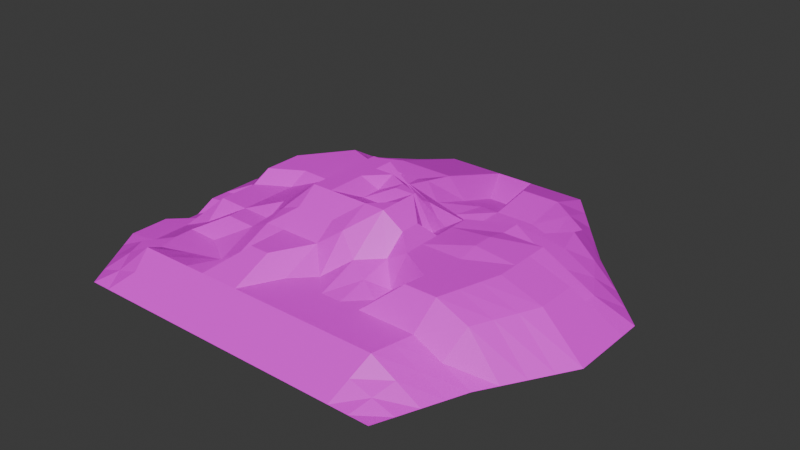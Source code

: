 # Source: Untitled.blend  (saved by Blender 5.0.119; exported with 4.5.12 LTS)
import bpy
from mathutils import Matrix  # noqa: F401  (used for matrix-valued properties, if any)

bpy.ops.wm.read_factory_settings(use_empty=True)
scene = bpy.context.scene
scene.name = 'Scene'

# ---- collections
col_collection = bpy.data.collections.new('Collection'); scene.collection.children.link(col_collection)

# ---- images (referenced by path relative to the original .blend; pixels are not part of the script)
import os
ASSET_DIR = os.environ.get("B2B_ASSET_DIR", "")  # directory of the original .blend (textures are referenced by path, not embedded)
HERE = os.path.dirname(os.path.abspath(__file__))  # packed textures are extracted next to this script under _unpacked/

def load_image(name, relpath, width, height, colorspace="sRGB"):
    """Load a texture the original file referenced (path relative to the .blend, or extracted next to this script)."""
    p = next((c for c in (os.path.join(HERE, relpath), os.path.join(ASSET_DIR, relpath)) if relpath and os.path.exists(c)), "")
    if p:
        img = bpy.data.images.load(p, check_existing=True)
        img.name = name
    else:  # same state as the original file: an image datablock whose file is absent (Cycles renders it pink)
        img = bpy.data.images.new(name, width, height)
        img.source = "FILE"
        img.filepath = "//" + (relpath or name)
    img.colorspace_settings.name = colorspace
    return img
img_rockface1_png = load_image('RockFace1.png', 'RockFace1.png', 1024, 1024, 'sRGB')

# ---- materials (node trees are filled in below, after node groups)
mat_rock = bpy.data.materials.new('Rock')

# ---- material node trees
mat_rock.use_nodes = True; mat_rock.node_tree.nodes.clear()
_N = mat_rock.node_tree.nodes; _L = mat_rock.node_tree.links
n0 = _N.new('ShaderNodeBsdfPrincipled'); n0.name = 'Principled BSDF'; n0.location = (-200, 100)
n1 = _N.new('ShaderNodeOutputMaterial'); n1.name = 'Material Output'; n1.location = (200, 100)
n2 = _N.new('ShaderNodeTexImage'); n2.name = 'Image Texture'; n2.location = (-490, 80)
n2.image = img_rockface1_png
n2.interpolation = 'Closest'
_L.new(n0.outputs[0], n1.inputs[0])
_L.new(n2.outputs[0], n0.inputs[0])
n1.is_active_output = True

# ---- world
world_world = bpy.data.worlds.new('World'); scene.world = world_world
world_world.use_nodes = True; world_world.node_tree.nodes.clear()
_N = world_world.node_tree.nodes; _L = world_world.node_tree.links
n0 = _N.new('ShaderNodeOutputWorld'); n0.name = 'World Output'; n0.location = (200, 100)
n1 = _N.new('ShaderNodeBackground'); n1.name = 'Background'; n1.location = (-200, 100)
n1.inputs[0].default_value = (0.05088, 0.05088, 0.05088, 1.0)
_L.new(n1.outputs[0], n0.inputs[0])
n0.is_active_output = True
world_world.color = (0.05088, 0.05088, 0.05088)
world_world.sun_shadow_jitter_overblur = 0.0

# ---- meshes
me_plane_002 = bpy.data.meshes.new('Plane.002')
me_plane_002.from_pydata([(-1.0, -1.0, -0.2272), (1.0, -1.0, -0.2272), (-1.0, 1.0, -0.2272), (1.0, 1.0, -0.2272), (-1.3, 1.49e-08, -0.8593), (1.863e-09, -1.0, -0.2272), (1.5, 1.49e-08, -0.2272), (1.863e-09, 1.6, -0.2272), (1.863e-09, 0.232, 3.905), (-1.3, -0.5, -0.2272), (0.5, -1.0, -0.2272), (1.5, 0.5, -0.2272), (-0.5, 1.6, -0.2272), (-1.3, 0.5, -0.2272), (-0.5, -1.0, -0.2272), (1.2, -0.5, -0.2272), (0.5, 1.6, -0.2272), (1.863e-09, 0.5, 3.344), (1.863e-09, -0.268, 2.586), (-0.5, 0.232, 2.586), (0.5, 1.49e-08, 3.153), (0.5, -0.5, 1.513), (-0.5, -0.268, 1.953), (-0.5, 0.732, 2.586), (0.5, 0.5, 1.513), (-1.15, -0.75, -0.2272), (0.75, -1.0, -0.2272), (1.25, 0.75, -0.2272), (-0.75, 1.3, -0.2272), (-1.3, 0.25, -0.2272), (-0.25, -1.0, -0.2272), (1.35, -0.25, -0.2272), (0.25, 1.6, -0.2272), (1.863e-09, 1.05, 0.1811), (1.863e-09, -0.01801, 4.417), (-0.9, 1.49e-08, 1.953), (0.25, 0.232, 4.417), (-1.3, -0.25, -0.2272), (0.25, -1.0, -0.2272), (1.5, 0.25, -0.2272), (-0.25, 1.6, -0.2272), (-1.15, 0.75, -0.2272), (-0.75, -1.0, -0.2272), (1.1, -0.75, -0.2272), (0.75, 1.3, -0.2272), (1.863e-09, 0.482, 3.344), (1.863e-09, -0.75, 1.513), (-0.25, 0.232, 4.417), (1.0, 1.49e-08, 3.153), (0.5, -0.25, 1.513), (0.5, -0.75, 1.513), (0.25, -0.5, 1.513), (0.85, -0.5, 1.513), (-0.5, -0.01801, 2.586), (-0.5, -0.75, 1.513), (-0.9, -0.5, 0.8806), (-0.25, -0.268, 2.586), (-0.5, 1.05, 1.513), (-0.5, 0.482, 2.586), (-0.9, 0.5, 2.586), (-0.25, 0.732, 1.513), (0.5, 1.05, 0.1811), (0.5, 0.25, 3.153), (0.25, 0.5639, 0.1811), (1.0, 0.5, 1.513), (1.0, 0.25, 3.153), (0.25, 0.25, 4.417), (0.25, 1.05, 0.1811), (-0.25, 0.482, 4.417), (-0.9, 0.25, 2.586), (-0.825, 0.9, 1.513), (-0.25, -0.75, 1.513), (-0.825, -0.75, 1.513), (-0.9, -0.25, 0.8806), (0.8, -0.75, 1.513), (0.25, -0.75, 1.513), (0.25, -0.01801, 4.417), (0.925, -0.25, 3.153), (-0.25, -0.01801, 4.417), (-0.25, 1.05, 1.513), (0.875, 0.9, 1.513), (-1.075, -0.875, -0.2272), (0.875, -1.0, -0.2272), (1.125, 0.875, -0.2272), (-0.875, 1.15, -0.2272), (-1.3, 0.125, -0.2272), (-0.125, -1.0, -0.2272), (1.425, -0.125, -0.2272), (0.125, 1.6, -0.2272), (1.863e-09, 1.325, -0.6889), (1.863e-09, 0.107, 3.905), (-1.1, 1.49e-08, 0.01064), (0.125, 0.232, 4.417), (-1.3, -0.375, -0.2272), (0.375, -1.0, -0.2272), (1.5, 0.375, -0.2272), (-0.375, 1.6, -0.2272), (-1.225, 0.625, -0.2272), (-0.625, -1.0, -0.2272), (1.15, -0.625, -0.2272), (0.625, 1.45, -0.2272), (1.863e-09, 0.491, 3.344), (1.863e-09, -0.509, 1.513), (-0.375, 0.232, 3.501), (0.75, 1.49e-08, 3.153), (0.5, -0.125, 3.153), (0.5, -0.625, 1.513), (0.125, -0.384, 1.513), (0.675, -0.5, 1.513), (-0.5, 0.107, 2.586), (-0.5, -0.509, 0.8806), (-1.1, -0.5, 0.01064), (-0.375, -0.268, 2.586), (-0.5, 1.325, 0.6428), (-0.5, 0.607, 2.586), (-1.1, 0.5, 0.6428), (-0.375, 0.732, 1.513), (0.5, 1.325, 0.6428), (0.5, 0.375, 3.153), (0.125, 0.5319, 2.429), (0.75, 0.5, 3.153), (-1.225, -0.625, -0.2272), (0.625, -1.0, -0.2272), (1.375, 0.625, -0.2272), (-0.625, 1.45, -0.2272), (-1.3, 0.375, -0.2272), (-0.375, -1.0, -0.2272), (1.275, -0.375, -0.2272), (0.375, 1.6, -0.2272), (1.863e-09, 0.775, 1.097), (1.863e-09, -0.143, 3.501), (-0.7, 0.116, 1.953), (0.375, 0.116, 3.501), (-1.3, -0.125, -0.8593), (0.125, -1.0, -0.2272), (1.5, 0.125, -0.2272), (-0.125, 1.6, -0.2272), (-1.075, 0.875, -0.2272), (-0.875, -1.0, -0.2272), (1.05, -0.875, -0.2272), (0.875, 1.15, -0.2272), (1.863e-09, 0.357, 4.417), (1.863e-09, -0.875, 0.6428), (-0.125, 0.232, 4.417), (1.25, 1.49e-08, 2.283), (0.5, -0.375, 1.513), (0.5, -0.875, 0.6428), (0.375, -0.5, 1.513), (1.025, -0.5, 0.6428), (-0.5, -0.143, 1.953), (-0.5, -0.875, 0.6428), (-0.7, -0.384, 0.8806), (-0.125, -0.268, 2.586), (-0.5, 0.891, 1.513), (-0.5, 0.357, 2.586), (-0.7, 0.616, 2.586), (-0.125, 0.616, 2.429), (0.5, 0.775, 0.1811), (0.5, 0.125, 3.153), (0.375, 0.5319, 0.1811), (1.25, 0.5, 0.6428), (1.0, 0.375, 3.153), (1.0, 0.125, 3.153), (0.75, 0.25, 3.417), (1.25, 0.25, 2.283), (0.25, 0.4069, 2.429), (0.25, 0.241, 4.417), (0.125, 0.366, 3.344), (0.375, 0.25, 2.429), (0.25, 1.325, 0.6428), (0.25, 0.8069, 0.1811), (0.125, 1.05, 0.1811), (0.375, 1.05, 0.1811), (-0.25, 0.607, 3.501), (-0.25, 0.357, 4.417), (-0.375, 0.482, 3.501), (-0.125, 0.482, 4.417), (-0.9, 0.375, 2.586), (-0.9, 0.125, 1.953), (-1.1, 0.25, 0.01064), (-0.7, 0.366, 2.586), (-0.7875, 1.1, 0.6428), (-0.8625, 0.7, 1.513), (-0.9875, 0.825, 0.6428), (-0.6625, 0.975, 1.513), (-0.25, -0.509, 2.586), (-0.25, -0.875, 0.6428), (-0.375, -0.75, 1.513), (-0.125, -0.75, 1.513), (-0.8625, -0.625, 0.8806), (-0.7875, -0.875, 0.6428), (-0.9875, -0.75, 0.6428), (-0.6625, -0.75, 1.513), (-0.9, -0.125, 1.953), (-0.9, -0.375, 0.8806), (-1.1, -0.25, 0.01064), (-0.7, -0.134, 1.953), (0.825, -0.625, 1.513), (0.775, -0.875, 0.6428), (0.65, -0.75, 1.513), (0.95, -0.75, 0.6428), (0.25, -0.625, 1.513), (0.25, -0.875, 0.6428), (0.125, -0.75, 1.513), (0.375, -0.75, 1.513), (0.25, 0.107, 4.417), (0.25, -0.259, 2.429), (0.125, -0.01801, 4.417), (0.375, -0.134, 2.429), (0.9625, -0.125, 3.153), (0.8875, -0.375, 3.153), (0.7125, -0.25, 3.153), (1.137, -0.25, 2.283), (-0.25, 0.107, 4.417), (-0.25, -0.143, 3.501), (-0.375, -0.01801, 3.501), (-0.125, -0.01801, 4.417), (-0.25, 1.325, 0.6428), (-0.25, 0.891, 1.513), (-0.375, 1.05, 1.513), (-0.125, 1.05, 1.513), (0.8125, 1.1, 0.6428), (0.9375, 0.7, 1.513), (0.6875, 0.975, 0.1811), (1.062, 0.825, 0.6428), (1.156, 0.6625, 0.6428), (0.7187, 0.7375, 1.513), (0.6562, 1.212, 0.6428), (-0.125, 0.833, 1.971), (-0.375, 0.891, 1.513), (-0.375, 1.325, 0.6428), (-0.125, -0.143, 3.501), (-0.375, -0.143, 3.043), (-0.375, 0.107, 3.501), (1.081, -0.375, 2.283), (0.6937, -0.375, 3.153), (0.7312, -0.125, 3.153), (0.375, -0.317, 1.971), (0.125, -0.201, 3.501), (0.125, 0.107, 3.905), (0.375, -0.875, 0.6428), (0.125, -0.875, 0.6428), (0.125, -0.567, 1.513), (0.9125, -0.875, 0.2078), (0.6375, -0.875, 0.6428), (0.6625, -0.625, 1.513), (-0.7, -0.259, 1.953), (-1.1, -0.375, 0.01064), (-1.1, -0.125, 0.01064), (-0.6437, -0.875, 0.6428), (-0.9312, -0.875, 0.2078), (-1.044, -0.625, 0.6428), (-0.125, -0.875, 0.6428), (-0.375, -0.875, 0.6428), (-0.375, -0.509, 1.513), (-0.6812, 0.7955, 2.586), (-1.044, 0.6625, 0.6428), (-0.9312, 0.9875, 0.2078), (-0.7, 0.241, 1.953), (-1.1, 0.125, 0.01064), (-1.1, 0.375, 0.6428), (-0.125, 0.357, 4.417), (-0.375, 0.357, 3.501), (-0.375, 0.607, 3.043), (0.375, 0.791, 0.1811), (0.125, 0.791, 0.639), (0.125, 1.325, -0.6889), (0.375, 0.183, 2.429), (0.125, 0.299, 4.417), (0.125, 0.449, 2.886), (1.25, 0.125, 2.283), (0.75, 0.125, 3.417), (0.75, 0.375, 3.153), (1.25, 0.375, 0.6428), (0.375, 0.391, 1.971), (0.375, 1.325, 0.6428), (-0.125, 0.549, 2.886), (-0.7, 0.491, 2.586), (-0.6437, 1.212, 0.6428), (-0.125, -0.509, 2.586), (-0.6812, -0.567, 0.8806), (-0.7, -0.009005, 1.953), (0.9875, -0.625, 0.6428), (0.375, -0.625, 1.513), (0.375, -0.009005, 3.501), (1.194, -0.125, 2.283), (-0.125, 0.107, 4.417), (-0.125, 1.325, 0.6428), (0.9687, 0.9875, 0.2078)], [], [(288, 83, 3, 140), (287, 89, 7, 136), (286, 90, 8, 143), (285, 87, 6, 144), (284, 105, 20, 132), (283, 106, 21, 147), (282, 99, 15, 148), (281, 109, 19, 131), (280, 110, 22, 151), (279, 102, 18, 152), (278, 113, 12, 124), (277, 114, 23, 155), (276, 101, 17, 156), (275, 117, 16, 128), (274, 118, 24, 159), (273, 95, 11, 160), (272, 161, 64, 120), (271, 162, 65, 163), (270, 135, 39, 164), (269, 165, 63, 119), (268, 166, 66, 167), (267, 158, 62, 168), (266, 169, 32, 88), (265, 170, 67, 171), (264, 157, 61, 172), (263, 173, 60, 116), (262, 174, 68, 175), (261, 141, 45, 176), (260, 177, 59, 115), (259, 178, 69, 179), (258, 154, 58, 180), (257, 181, 28, 84), (256, 182, 70, 183), (255, 153, 57, 184), (254, 185, 56, 112), (253, 186, 71, 187), (252, 142, 46, 188), (251, 189, 55, 111), (250, 190, 72, 191), (249, 150, 54, 192), (248, 193, 35, 91), (247, 194, 73, 195), (246, 149, 53, 196), (245, 197, 52, 108), (244, 198, 74, 199), (243, 139, 43, 200), (242, 201, 51, 107), (241, 202, 75, 203), (240, 146, 50, 204), (239, 205, 36, 92), (238, 206, 76, 207), (237, 145, 49, 208), (236, 209, 48, 104), (235, 210, 77, 211), (234, 127, 31, 212), (233, 213, 47, 103), (232, 214, 78, 215), (231, 130, 34, 216), (230, 217, 40, 96), (229, 218, 79, 219), (228, 129, 33, 220), (227, 221, 44, 100), (226, 222, 80, 223), (225, 123, 27, 224), (222, 225, 224, 80), (64, 160, 225, 222), (160, 11, 123, 225), (157, 226, 223, 61), (24, 120, 226, 157), (120, 64, 222, 226), (117, 227, 100, 16), (61, 223, 227, 117), (223, 80, 221, 227), (218, 228, 220, 79), (60, 156, 228, 218), (156, 17, 129, 228), (153, 229, 219, 57), (23, 116, 229, 153), (116, 60, 218, 229), (113, 230, 96, 12), (57, 219, 230, 113), (219, 79, 217, 230), (214, 231, 216, 78), (56, 152, 231, 214), (152, 18, 130, 231), (149, 232, 215, 53), (22, 112, 232, 149), (112, 56, 214, 232), (109, 233, 103, 19), (53, 215, 233, 109), (215, 78, 213, 233), (210, 234, 212, 77), (52, 148, 234, 210), (148, 15, 127, 234), (145, 235, 211, 49), (21, 108, 235, 145), (108, 52, 210, 235), (105, 236, 104, 20), (49, 211, 236, 105), (211, 77, 209, 236), (206, 237, 208, 76), (51, 147, 237, 206), (147, 21, 145, 237), (130, 238, 207, 34), (18, 107, 238, 130), (107, 51, 206, 238), (90, 239, 92, 8), (34, 207, 239, 90), (207, 76, 205, 239), (202, 240, 204, 75), (38, 94, 240, 202), (94, 10, 146, 240), (142, 241, 203, 46), (5, 134, 241, 142), (134, 38, 202, 241), (102, 242, 107, 18), (46, 203, 242, 102), (203, 75, 201, 242), (198, 243, 200, 74), (26, 82, 243, 198), (82, 1, 139, 243), (146, 244, 199, 50), (10, 122, 244, 146), (122, 26, 198, 244), (106, 245, 108, 21), (50, 199, 245, 106), (199, 74, 197, 245), (194, 246, 196, 73), (55, 151, 246, 194), (151, 22, 149, 246), (93, 247, 195, 37), (9, 111, 247, 93), (111, 55, 194, 247), (133, 248, 91, 4), (37, 195, 248, 133), (195, 73, 193, 248), (190, 249, 192, 72), (42, 98, 249, 190), (98, 14, 150, 249), (81, 250, 191, 25), (0, 138, 250, 81), (138, 42, 190, 250), (121, 251, 111, 9), (25, 191, 251, 121), (191, 72, 189, 251), (186, 252, 188, 71), (30, 86, 252, 186), (86, 5, 142, 252), (150, 253, 187, 54), (14, 126, 253, 150), (126, 30, 186, 253), (110, 254, 112, 22), (54, 187, 254, 110), (187, 71, 185, 254), (182, 255, 184, 70), (59, 155, 255, 182), (155, 23, 153, 255), (97, 256, 183, 41), (13, 115, 256, 97), (115, 59, 182, 256), (137, 257, 84, 2), (41, 183, 257, 137), (183, 70, 181, 257), (178, 258, 180, 69), (35, 131, 258, 178), (131, 19, 154, 258), (85, 259, 179, 29), (4, 91, 259, 85), (91, 35, 178, 259), (125, 260, 115, 13), (29, 179, 260, 125), (179, 69, 177, 260), (174, 261, 176, 68), (47, 143, 261, 174), (143, 8, 141, 261), (154, 262, 175, 58), (19, 103, 262, 154), (103, 47, 174, 262), (114, 263, 116, 23), (58, 175, 263, 114), (175, 68, 173, 263), (170, 264, 172, 67), (63, 159, 264, 170), (159, 24, 157, 264), (129, 265, 171, 33), (17, 119, 265, 129), (119, 63, 170, 265), (89, 266, 88, 7), (33, 171, 266, 89), (171, 67, 169, 266), (166, 267, 168, 66), (36, 132, 267, 166), (132, 20, 158, 267), (141, 268, 167, 45), (8, 92, 268, 141), (92, 36, 166, 268), (101, 269, 119, 17), (45, 167, 269, 101), (167, 66, 165, 269), (162, 270, 164, 65), (48, 144, 270, 162), (144, 6, 135, 270), (158, 271, 163, 62), (20, 104, 271, 158), (104, 48, 162, 271), (118, 272, 120, 24), (62, 163, 272, 118), (163, 65, 161, 272), (161, 273, 160, 64), (65, 164, 273, 161), (164, 39, 95, 273), (165, 274, 159, 63), (66, 168, 274, 165), (168, 62, 118, 274), (169, 275, 128, 32), (67, 172, 275, 169), (172, 61, 117, 275), (173, 276, 156, 60), (68, 176, 276, 173), (176, 45, 101, 276), (177, 277, 155, 59), (69, 180, 277, 177), (180, 58, 114, 277), (181, 278, 124, 28), (70, 184, 278, 181), (184, 57, 113, 278), (185, 279, 152, 56), (71, 188, 279, 185), (188, 46, 102, 279), (189, 280, 151, 55), (72, 192, 280, 189), (192, 54, 110, 280), (193, 281, 131, 35), (73, 196, 281, 193), (196, 53, 109, 281), (197, 282, 148, 52), (74, 200, 282, 197), (200, 43, 99, 282), (201, 283, 147, 51), (75, 204, 283, 201), (204, 50, 106, 283), (205, 284, 132, 36), (76, 208, 284, 205), (208, 49, 105, 284), (209, 285, 144, 48), (77, 212, 285, 209), (212, 31, 87, 285), (213, 286, 143, 47), (78, 216, 286, 213), (216, 34, 90, 286), (217, 287, 136, 40), (79, 220, 287, 217), (220, 33, 89, 287), (221, 288, 140, 44), (80, 224, 288, 221), (224, 27, 83, 288), (82, 26, 122, 10, 94, 38, 134, 5, 86, 30, 126, 14, 98, 42, 138, 0, 1)])
_uv = me_plane_002.uv_layers.new(name='UVMap')
_uv.uv.foreach_set('vector', [0.8004, 0.7132, 0.8527, 0.6772, 0.8106, 0.7164, 0.7686, 0.7636, 0.4428, 0.8083, 0.4881, 0.8045, 0.4838, 0.8949, 0.4445, 0.8927, 0.4352, 0.4138, 0.4766, 0.4148, 0.4755, 0.4569, 0.434, 0.4558, 0.8844, 0.3478, 0.9584, 0.3534, 0.9828, 0.3947, 0.9028, 0.3901, 0.606, 0.3795, 0.6495, 0.3421, 0.6485, 0.3838, 0.6049, 0.4214, 0.6162, 0.1821, 0.6568, 0.1823, 0.6559, 0.2229, 0.6152, 0.2225, 0.8175, 0.1867, 0.8705, 0.1904, 0.8861, 0.2308, 0.829, 0.2274, 0.267, 0.3745, 0.3244, 0.4126, 0.3232, 0.4531, 0.2657, 0.4145, 0.2856, 0.2006, 0.3409, 0.2193, 0.332, 0.2927, 0.2781, 0.2579, 0.4499, 0.2145, 0.4947, 0.2185, 0.4881, 0.2935, 0.4477, 0.2929, 0.2815, 0.764, 0.325, 0.8022, 0.3278, 0.886, 0.2908, 0.8362, 0.2574, 0.5354, 0.3195, 0.5753, 0.3183, 0.6161, 0.2561, 0.576, 0.4388, 0.5607, 0.478, 0.5433, 0.4779, 0.5463, 0.4405, 0.5822, 0.603, 0.8165, 0.6436, 0.8186, 0.6434, 0.9041, 0.6031, 0.9018, 0.6069, 0.513, 0.6456, 0.5095, 0.6481, 0.5498, 0.6105, 0.5575, 0.8983, 0.5156, 0.9806, 0.5176, 0.9799, 0.5586, 0.8975, 0.5569, 0.7299, 0.512, 0.8152, 0.5145, 0.8141, 0.5552, 0.7289, 0.5542, 0.7317, 0.4276, 0.8169, 0.4296, 0.8161, 0.472, 0.7308, 0.4698, 0.902, 0.4322, 0.9821, 0.4356, 0.9814, 0.4765, 0.9012, 0.4743, 0.5213, 0.5303, 0.5644, 0.5173, 0.5703, 0.5664, 0.5224, 0.5573, 0.5166, 0.4806, 0.5591, 0.4621, 0.559, 0.4652, 0.5203, 0.5029, 0.6073, 0.4443, 0.6475, 0.4256, 0.6466, 0.4675, 0.6068, 0.4665, 0.5273, 0.8065, 0.5626, 0.8144, 0.5631, 0.8995, 0.5234, 0.8972, 0.5269, 0.639, 0.5683, 0.6447, 0.5663, 0.7232, 0.5264, 0.7215, 0.6084, 0.6411, 0.6488, 0.6375, 0.6467, 0.7268, 0.6064, 0.725, 0.3566, 0.5773, 0.3944, 0.5794, 0.4041, 0.6171, 0.3645, 0.6156, 0.3562, 0.4952, 0.3916, 0.4966, 0.3904, 0.5386, 0.355, 0.5365, 0.4328, 0.4978, 0.4743, 0.499, 0.4781, 0.5403, 0.4317, 0.54, 0.1506, 0.4937, 0.1959, 0.496, 0.1946, 0.5363, 0.1493, 0.5328, 0.1585, 0.416, 0.2036, 0.4159, 0.1972, 0.4557, 0.1572, 0.4547, 0.2645, 0.4546, 0.322, 0.4938, 0.3207, 0.5345, 0.2587, 0.4949, 0.1989, 0.6872, 0.2383, 0.726, 0.2541, 0.7868, 0.2177, 0.7377, 0.1647, 0.5844, 0.2127, 0.5997, 0.2222, 0.6641, 0.18, 0.6363, 0.2602, 0.6347, 0.3237, 0.6655, 0.3221, 0.7169, 0.272, 0.6904, 0.3761, 0.2175, 0.4098, 0.2141, 0.4076, 0.2923, 0.3677, 0.2917, 0.3843, 0.1054, 0.4231, 0.1055, 0.4176, 0.141, 0.3783, 0.1409, 0.4621, 0.1055, 0.5013, 0.1055, 0.4967, 0.1413, 0.457, 0.1411, 0.1779, 0.1826, 0.2309, 0.182, 0.2182, 0.221, 0.1649, 0.2232, 0.2176, 0.1074, 0.2578, 0.1053, 0.2389, 0.1404, 0.1961, 0.144, 0.3016, 0.1054, 0.3457, 0.1054, 0.3393, 0.1407, 0.2889, 0.1406, 0.1611, 0.3387, 0.2061, 0.3363, 0.2049, 0.3761, 0.1598, 0.3773, 0.1636, 0.2617, 0.217, 0.26, 0.2157, 0.2991, 0.1623, 0.3002, 0.2694, 0.2947, 0.3308, 0.3328, 0.3256, 0.372, 0.2682, 0.3346, 0.71, 0.1826, 0.7636, 0.183, 0.771, 0.2239, 0.7132, 0.2234, 0.7048, 0.1057, 0.7495, 0.1057, 0.7562, 0.1421, 0.7068, 0.142, 0.7945, 0.1079, 0.8393, 0.11, 0.8549, 0.1501, 0.8059, 0.1462, 0.5351, 0.2002, 0.5758, 0.1818, 0.5748, 0.2222, 0.5336, 0.2592, 0.5408, 0.1056, 0.5804, 0.1056, 0.5768, 0.1415, 0.5367, 0.1414, 0.6203, 0.1056, 0.6604, 0.1056, 0.6578, 0.1418, 0.6172, 0.1417, 0.5183, 0.4157, 0.5603, 0.4167, 0.5592, 0.459, 0.5172, 0.458, 0.5246, 0.314, 0.5699, 0.2979, 0.5613, 0.3744, 0.5194, 0.3736, 0.6126, 0.2807, 0.6549, 0.2635, 0.6539, 0.3042, 0.6099, 0.3397, 0.7273, 0.3434, 0.8058, 0.3448, 0.8178, 0.3873, 0.7327, 0.3855, 0.7165, 0.2595, 0.782, 0.2603, 0.7939, 0.3025, 0.7219, 0.3014, 0.8477, 0.2636, 0.9101, 0.2715, 0.9342, 0.3123, 0.866, 0.3056, 0.3587, 0.4127, 0.394, 0.4129, 0.3928, 0.4547, 0.3574, 0.4539, 0.3638, 0.3314, 0.4015, 0.3312, 0.3952, 0.3711, 0.3599, 0.3716, 0.4421, 0.3319, 0.483, 0.3326, 0.4778, 0.3727, 0.4363, 0.3719, 0.3641, 0.8042, 0.4033, 0.8063, 0.4054, 0.8904, 0.3665, 0.8882, 0.363, 0.6671, 0.4026, 0.6687, 0.4012, 0.7204, 0.3615, 0.7186, 0.4408, 0.6526, 0.4853, 0.6333, 0.4868, 0.7197, 0.441, 0.7222, 0.6955, 0.7841, 0.7478, 0.7495, 0.7267, 0.8106, 0.6849, 0.8574, 0.7185, 0.6308, 0.7918, 0.6211, 0.7694, 0.6869, 0.7082, 0.7051, 0.8651, 0.6096, 0.9373, 0.5983, 0.8949, 0.6379, 0.8327, 0.6622, 0.7918, 0.6211, 0.8651, 0.6096, 0.8327, 0.6622, 0.7694, 0.6869, 0.8141, 0.5552, 0.8975, 0.5569, 0.8651, 0.6096, 0.7918, 0.6211, 0.8975, 0.5569, 0.9799, 0.5586, 0.9373, 0.5983, 0.8651, 0.6096, 0.6488, 0.6375, 0.7185, 0.6308, 0.7082, 0.7051, 0.6467, 0.7268, 0.6481, 0.5498, 0.7289, 0.5542, 0.7185, 0.6308, 0.6488, 0.6375, 0.7289, 0.5542, 0.8141, 0.5552, 0.7918, 0.6211, 0.7185, 0.6308, 0.6436, 0.8186, 0.6955, 0.7841, 0.6849, 0.8574, 0.6434, 0.9041, 0.6467, 0.7268, 0.7082, 0.7051, 0.6955, 0.7841, 0.6436, 0.8186, 0.7082, 0.7051, 0.7694, 0.6869, 0.7478, 0.7495, 0.6955, 0.7841, 0.4026, 0.6687, 0.4408, 0.6526, 0.441, 0.7222, 0.4012, 0.7204, 0.4041, 0.6171, 0.4405, 0.5822, 0.4408, 0.6526, 0.4026, 0.6687, 0.4405, 0.5822, 0.4779, 0.5463, 0.4853, 0.6333, 0.4408, 0.6526, 0.3237, 0.6655, 0.363, 0.6671, 0.3615, 0.7186, 0.3221, 0.7169, 0.3183, 0.6161, 0.3645, 0.6156, 0.363, 0.6671, 0.3237, 0.6655, 0.3645, 0.6156, 0.4041, 0.6171, 0.4026, 0.6687, 0.363, 0.6671, 0.325, 0.8022, 0.3641, 0.8042, 0.3665, 0.8882, 0.3278, 0.886, 0.3221, 0.7169, 0.3615, 0.7186, 0.3641, 0.8042, 0.325, 0.8022, 0.3615, 0.7186, 0.4012, 0.7204, 0.4033, 0.8063, 0.3641, 0.8042, 0.4015, 0.3312, 0.4421, 0.3319, 0.4363, 0.3719, 0.3952, 0.3711, 0.4076, 0.2923, 0.4477, 0.2929, 0.4421, 0.3319, 0.4015, 0.3312, 0.4477, 0.2929, 0.4881, 0.2935, 0.483, 0.3326, 0.4421, 0.3319, 0.3308, 0.3328, 0.3638, 0.3314, 0.3599, 0.3716, 0.3256, 0.372, 0.332, 0.2927, 0.3677, 0.2917, 0.3638, 0.3314, 0.3308, 0.3328, 0.3677, 0.2917, 0.4076, 0.2923, 0.4015, 0.3312, 0.3638, 0.3314, 0.3244, 0.4126, 0.3587, 0.4127, 0.3574, 0.4539, 0.3232, 0.4531, 0.3256, 0.372, 0.3599, 0.3716, 0.3587, 0.4127, 0.3244, 0.4126, 0.3599, 0.3716, 0.3952, 0.3711, 0.394, 0.4129, 0.3587, 0.4127, 0.782, 0.2603, 0.8477, 0.2636, 0.866, 0.3056, 0.7939, 0.3025, 0.771, 0.2239, 0.829, 0.2274, 0.8477, 0.2636, 0.782, 0.2603, 0.829, 0.2274, 0.8861, 0.2308, 0.9101, 0.2715, 0.8477, 0.2636, 0.6549, 0.2635, 0.7165, 0.2595, 0.7219, 0.3014, 0.6539, 0.3042, 0.6559, 0.2229, 0.7132, 0.2234, 0.7165, 0.2595, 0.6549, 0.2635, 0.7132, 0.2234, 0.771, 0.2239, 0.782, 0.2603, 0.7165, 0.2595, 0.6495, 0.3421, 0.7273, 0.3434, 0.7327, 0.3855, 0.6485, 0.3838, 0.6539, 0.3042, 0.7219, 0.3014, 0.7273, 0.3434, 0.6495, 0.3421, 0.7219, 0.3014, 0.7939, 0.3025, 0.8058, 0.3448, 0.7273, 0.3434, 0.5699, 0.2979, 0.6126, 0.2807, 0.6099, 0.3397, 0.5613, 0.3744, 0.5748, 0.2222, 0.6152, 0.2225, 0.6126, 0.2807, 0.5699, 0.2979, 0.6152, 0.2225, 0.6559, 0.2229, 0.6549, 0.2635, 0.6126, 0.2807, 0.483, 0.3326, 0.5246, 0.314, 0.5194, 0.3736, 0.4778, 0.3727, 0.4881, 0.2935, 0.5336, 0.2592, 0.5246, 0.314, 0.483, 0.3326, 0.5336, 0.2592, 0.5748, 0.2222, 0.5699, 0.2979, 0.5246, 0.314, 0.4766, 0.4148, 0.5183, 0.4157, 0.5172, 0.458, 0.4755, 0.4569, 0.4778, 0.3727, 0.5194, 0.3736, 0.5183, 0.4157, 0.4766, 0.4148, 0.5194, 0.3736, 0.5613, 0.3744, 0.5603, 0.4167, 0.5183, 0.4157, 0.5804, 0.1056, 0.6203, 0.1056, 0.6172, 0.1417, 0.5768, 0.1415, 0.584, 0.07051, 0.6234, 0.07044, 0.6203, 0.1056, 0.5804, 0.1056, 0.6234, 0.07044, 0.663, 0.07037, 0.6604, 0.1056, 0.6203, 0.1056, 0.5013, 0.1055, 0.5408, 0.1056, 0.5367, 0.1414, 0.4967, 0.1413, 0.5058, 0.07065, 0.5448, 0.07058, 0.5408, 0.1056, 0.5013, 0.1055, 0.5448, 0.07058, 0.584, 0.07051, 0.5804, 0.1056, 0.5408, 0.1056, 0.4947, 0.2185, 0.5351, 0.2002, 0.5336, 0.2592, 0.4881, 0.2935, 0.4967, 0.1413, 0.5367, 0.1414, 0.5351, 0.2002, 0.4947, 0.2185, 0.5367, 0.1414, 0.5768, 0.1415, 0.5758, 0.1818, 0.5351, 0.2002, 0.7495, 0.1057, 0.7945, 0.1079, 0.8059, 0.1462, 0.7562, 0.1421, 0.743, 0.07024, 0.7833, 0.07017, 0.7945, 0.1079, 0.7495, 0.1057, 0.7833, 0.07017, 0.8239, 0.0701, 0.8393, 0.11, 0.7945, 0.1079, 0.6604, 0.1056, 0.7048, 0.1057, 0.7068, 0.142, 0.6578, 0.1418, 0.663, 0.07037, 0.7029, 0.07031, 0.7048, 0.1057, 0.6604, 0.1056, 0.7029, 0.07031, 0.743, 0.07024, 0.7495, 0.1057, 0.7048, 0.1057, 0.6568, 0.1823, 0.71, 0.1826, 0.7132, 0.2234, 0.6559, 0.2229, 0.6578, 0.1418, 0.7068, 0.142, 0.71, 0.1826, 0.6568, 0.1823, 0.7068, 0.142, 0.7562, 0.1421, 0.7636, 0.183, 0.71, 0.1826, 0.217, 0.26, 0.2694, 0.2947, 0.2682, 0.3346, 0.2157, 0.2991, 0.2182, 0.221, 0.2781, 0.2579, 0.2694, 0.2947, 0.217, 0.26, 0.2781, 0.2579, 0.332, 0.2927, 0.3308, 0.3328, 0.2694, 0.2947, 0.1063, 0.2616, 0.1636, 0.2617, 0.1623, 0.3002, 0.105, 0.2998, 0.1077, 0.2234, 0.1649, 0.2232, 0.1636, 0.2617, 0.1063, 0.2616, 0.1649, 0.2232, 0.2182, 0.221, 0.217, 0.26, 0.1636, 0.2617, 0.1093, 0.3391, 0.1611, 0.3387, 0.1598, 0.3773, 0.108, 0.3772, 0.105, 0.2998, 0.1623, 0.3002, 0.1611, 0.3387, 0.1093, 0.3391, 0.1623, 0.3002, 0.2157, 0.2991, 0.2061, 0.3363, 0.1611, 0.3387, 0.2578, 0.1053, 0.3016, 0.1054, 0.2889, 0.1406, 0.2389, 0.1404, 0.2764, 0.07104, 0.3141, 0.07098, 0.3016, 0.1054, 0.2578, 0.1053, 0.3141, 0.07098, 0.352, 0.07091, 0.3457, 0.1054, 0.3016, 0.1054, 0.178, 0.1093, 0.2176, 0.1074, 0.1961, 0.144, 0.1545, 0.1474, 0.2016, 0.07117, 0.2389, 0.07111, 0.2176, 0.1074, 0.178, 0.1093, 0.2389, 0.07111, 0.2764, 0.07104, 0.2578, 0.1053, 0.2176, 0.1074, 0.1311, 0.1855, 0.1779, 0.1826, 0.1649, 0.2232, 0.1077, 0.2234, 0.1545, 0.1474, 0.1961, 0.144, 0.1779, 0.1826, 0.1311, 0.1855, 0.1961, 0.144, 0.2389, 0.1404, 0.2309, 0.182, 0.1779, 0.1826, 0.4231, 0.1055, 0.4621, 0.1055, 0.457, 0.1411, 0.4176, 0.141, 0.4285, 0.07078, 0.467, 0.07071, 0.4621, 0.1055, 0.4231, 0.1055, 0.467, 0.07071, 0.5058, 0.07065, 0.5013, 0.1055, 0.4621, 0.1055, 0.3457, 0.1054, 0.3843, 0.1054, 0.3783, 0.1409, 0.3393, 0.1407, 0.352, 0.07091, 0.3901, 0.07085, 0.3843, 0.1054, 0.3457, 0.1054, 0.3901, 0.07085, 0.4285, 0.07078, 0.4231, 0.1055, 0.3843, 0.1054, 0.3409, 0.2193, 0.3761, 0.2175, 0.3677, 0.2917, 0.332, 0.2927, 0.3393, 0.1407, 0.3783, 0.1409, 0.3761, 0.2175, 0.3409, 0.2193, 0.3783, 0.1409, 0.4176, 0.141, 0.4098, 0.2141, 0.3761, 0.2175, 0.2127, 0.5997, 0.2602, 0.6347, 0.272, 0.6904, 0.2222, 0.6641, 0.1946, 0.5363, 0.2561, 0.576, 0.2602, 0.6347, 0.2127, 0.5997, 0.2561, 0.576, 0.3183, 0.6161, 0.3237, 0.6655, 0.2602, 0.6347, 0.1181, 0.5697, 0.1647, 0.5844, 0.18, 0.6363, 0.1391, 0.6093, 0.09714, 0.5303, 0.1493, 0.5328, 0.1647, 0.5844, 0.1181, 0.5697, 0.1493, 0.5328, 0.1946, 0.5363, 0.2127, 0.5997, 0.1647, 0.5844, 0.1602, 0.649, 0.1989, 0.6872, 0.2177, 0.7377, 0.1815, 0.689, 0.1391, 0.6093, 0.18, 0.6363, 0.1989, 0.6872, 0.1602, 0.649, 0.18, 0.6363, 0.2222, 0.6641, 0.2383, 0.726, 0.1989, 0.6872, 0.2036, 0.4159, 0.2645, 0.4546, 0.2587, 0.4949, 0.1972, 0.4557, 0.2049, 0.3761, 0.2657, 0.4145, 0.2645, 0.4546, 0.2036, 0.4159, 0.2657, 0.4145, 0.3232, 0.4531, 0.322, 0.4938, 0.2645, 0.4546, 0.1011, 0.4148, 0.1585, 0.416, 0.1572, 0.4547, 0.09978, 0.4532, 0.108, 0.3772, 0.1598, 0.3773, 0.1585, 0.416, 0.1011, 0.4148, 0.1598, 0.3773, 0.2049, 0.3761, 0.2036, 0.4159, 0.1585, 0.416, 0.09846, 0.4917, 0.1506, 0.4937, 0.1493, 0.5328, 0.09714, 0.5303, 0.09978, 0.4532, 0.1572, 0.4547, 0.1506, 0.4937, 0.09846, 0.4917, 0.1572, 0.4547, 0.1972, 0.4557, 0.1959, 0.496, 0.1506, 0.4937, 0.3916, 0.4966, 0.4328, 0.4978, 0.4317, 0.54, 0.3904, 0.5386, 0.3928, 0.4547, 0.434, 0.4558, 0.4328, 0.4978, 0.3916, 0.4966, 0.434, 0.4558, 0.4755, 0.4569, 0.4743, 0.499, 0.4328, 0.4978, 0.322, 0.4938, 0.3562, 0.4952, 0.355, 0.5365, 0.3207, 0.5345, 0.3232, 0.4531, 0.3574, 0.4539, 0.3562, 0.4952, 0.322, 0.4938, 0.3574, 0.4539, 0.3928, 0.4547, 0.3916, 0.4966, 0.3562, 0.4952, 0.3195, 0.5753, 0.3566, 0.5773, 0.3645, 0.6156, 0.3183, 0.6161, 0.3207, 0.5345, 0.355, 0.5365, 0.3566, 0.5773, 0.3195, 0.5753, 0.355, 0.5365, 0.3904, 0.5386, 0.3944, 0.5794, 0.3566, 0.5773, 0.5683, 0.6447, 0.6084, 0.6411, 0.6064, 0.725, 0.5663, 0.7232, 0.5703, 0.5664, 0.6105, 0.5575, 0.6084, 0.6411, 0.5683, 0.6447, 0.6105, 0.5575, 0.6481, 0.5498, 0.6488, 0.6375, 0.6084, 0.6411, 0.4853, 0.6333, 0.5269, 0.639, 0.5264, 0.7215, 0.4868, 0.7197, 0.4779, 0.5463, 0.5224, 0.5573, 0.5269, 0.639, 0.4853, 0.6333, 0.5224, 0.5573, 0.5703, 0.5664, 0.5683, 0.6447, 0.5269, 0.639, 0.4881, 0.8045, 0.5273, 0.8065, 0.5234, 0.8972, 0.4838, 0.8949, 0.4868, 0.7197, 0.5264, 0.7215, 0.5273, 0.8065, 0.4881, 0.8045, 0.5264, 0.7215, 0.5663, 0.7232, 0.5626, 0.8144, 0.5273, 0.8065, 0.5591, 0.4621, 0.6073, 0.4443, 0.6068, 0.4665, 0.559, 0.4652, 0.5592, 0.459, 0.6049, 0.4214, 0.6073, 0.4443, 0.5591, 0.4621, 0.6049, 0.4214, 0.6485, 0.3838, 0.6475, 0.4256, 0.6073, 0.4443, 0.4743, 0.499, 0.5166, 0.4806, 0.5203, 0.5029, 0.4781, 0.5403, 0.4755, 0.4569, 0.5172, 0.458, 0.5166, 0.4806, 0.4743, 0.499, 0.5172, 0.458, 0.5592, 0.459, 0.5591, 0.4621, 0.5166, 0.4806, 0.478, 0.5433, 0.5213, 0.5303, 0.5224, 0.5573, 0.4779, 0.5463, 0.4781, 0.5403, 0.5203, 0.5029, 0.5213, 0.5303, 0.478, 0.5433, 0.5203, 0.5029, 0.559, 0.4652, 0.5644, 0.5173, 0.5213, 0.5303, 0.8169, 0.4296, 0.902, 0.4322, 0.9012, 0.4743, 0.8161, 0.472, 0.8178, 0.3873, 0.9028, 0.3901, 0.902, 0.4322, 0.8169, 0.4296, 0.9028, 0.3901, 0.9828, 0.3947, 0.9821, 0.4356, 0.902, 0.4322, 0.6475, 0.4256, 0.7317, 0.4276, 0.7308, 0.4698, 0.6466, 0.4675, 0.6485, 0.3838, 0.7327, 0.3855, 0.7317, 0.4276, 0.6475, 0.4256, 0.7327, 0.3855, 0.8178, 0.3873, 0.8169, 0.4296, 0.7317, 0.4276, 0.6456, 0.5095, 0.7299, 0.512, 0.7289, 0.5542, 0.6481, 0.5498, 0.6466, 0.4675, 0.7308, 0.4698, 0.7299, 0.512, 0.6456, 0.5095, 0.7308, 0.4698, 0.8161, 0.472, 0.8152, 0.5145, 0.7299, 0.512, 0.8152, 0.5145, 0.8983, 0.5156, 0.8975, 0.5569, 0.8141, 0.5552, 0.8161, 0.472, 0.9012, 0.4743, 0.8983, 0.5156, 0.8152, 0.5145, 0.9012, 0.4743, 0.9814, 0.4765, 0.9806, 0.5176, 0.8983, 0.5156, 0.5644, 0.5173, 0.6069, 0.513, 0.6105, 0.5575, 0.5703, 0.5664, 0.559, 0.4652, 0.6068, 0.4665, 0.6069, 0.513, 0.5644, 0.5173, 0.6068, 0.4665, 0.6466, 0.4675, 0.6456, 0.5095, 0.6069, 0.513, 0.5626, 0.8144, 0.603, 0.8165, 0.6031, 0.9018, 0.5631, 0.8995, 0.5663, 0.7232, 0.6064, 0.725, 0.603, 0.8165, 0.5626, 0.8144, 0.6064, 0.725, 0.6467, 0.7268, 0.6436, 0.8186, 0.603, 0.8165, 0.3944, 0.5794, 0.4388, 0.5607, 0.4405, 0.5822, 0.4041, 0.6171, 0.3904, 0.5386, 0.4317, 0.54, 0.4388, 0.5607, 0.3944, 0.5794, 0.4317, 0.54, 0.4781, 0.5403, 0.478, 0.5433, 0.4388, 0.5607, 0.1959, 0.496, 0.2574, 0.5354, 0.2561, 0.576, 0.1946, 0.5363, 0.1972, 0.4557, 0.2587, 0.4949, 0.2574, 0.5354, 0.1959, 0.496, 0.2587, 0.4949, 0.3207, 0.5345, 0.3195, 0.5753, 0.2574, 0.5354, 0.2383, 0.726, 0.2815, 0.764, 0.2908, 0.8362, 0.2541, 0.7868, 0.2222, 0.6641, 0.272, 0.6904, 0.2815, 0.764, 0.2383, 0.726, 0.272, 0.6904, 0.3221, 0.7169, 0.325, 0.8022, 0.2815, 0.764, 0.4098, 0.2141, 0.4499, 0.2145, 0.4477, 0.2929, 0.4076, 0.2923, 0.4176, 0.141, 0.457, 0.1411, 0.4499, 0.2145, 0.4098, 0.2141, 0.457, 0.1411, 0.4967, 0.1413, 0.4947, 0.2185, 0.4499, 0.2145, 0.2309, 0.182, 0.2856, 0.2006, 0.2781, 0.2579, 0.2182, 0.221, 0.2389, 0.1404, 0.2889, 0.1406, 0.2856, 0.2006, 0.2309, 0.182, 0.2889, 0.1406, 0.3393, 0.1407, 0.3409, 0.2193, 0.2856, 0.2006, 0.2061, 0.3363, 0.267, 0.3745, 0.2657, 0.4145, 0.2049, 0.3761, 0.2157, 0.2991, 0.2682, 0.3346, 0.267, 0.3745, 0.2061, 0.3363, 0.2682, 0.3346, 0.3256, 0.372, 0.3244, 0.4126, 0.267, 0.3745, 0.7636, 0.183, 0.8175, 0.1867, 0.829, 0.2274, 0.771, 0.2239, 0.7562, 0.1421, 0.8059, 0.1462, 0.8175, 0.1867, 0.7636, 0.183, 0.8059, 0.1462, 0.8549, 0.1501, 0.8705, 0.1904, 0.8175, 0.1867, 0.5758, 0.1818, 0.6162, 0.1821, 0.6152, 0.2225, 0.5748, 0.2222, 0.5768, 0.1415, 0.6172, 0.1417, 0.6162, 0.1821, 0.5758, 0.1818, 0.6172, 0.1417, 0.6578, 0.1418, 0.6568, 0.1823, 0.6162, 0.1821, 0.5603, 0.4167, 0.606, 0.3795, 0.6049, 0.4214, 0.5592, 0.459, 0.5613, 0.3744, 0.6099, 0.3397, 0.606, 0.3795, 0.5603, 0.4167, 0.6099, 0.3397, 0.6539, 0.3042, 0.6495, 0.3421, 0.606, 0.3795, 0.8058, 0.3448, 0.8844, 0.3478, 0.9028, 0.3901, 0.8178, 0.3873, 0.7939, 0.3025, 0.866, 0.3056, 0.8844, 0.3478, 0.8058, 0.3448, 0.866, 0.3056, 0.9342, 0.3123, 0.9584, 0.3534, 0.8844, 0.3478, 0.394, 0.4129, 0.4352, 0.4138, 0.434, 0.4558, 0.3928, 0.4547, 0.3952, 0.3711, 0.4363, 0.3719, 0.4352, 0.4138, 0.394, 0.4129, 0.4363, 0.3719, 0.4778, 0.3727, 0.4766, 0.4148, 0.4352, 0.4138, 0.4033, 0.8063, 0.4428, 0.8083, 0.4445, 0.8927, 0.4054, 0.8904, 0.4012, 0.7204, 0.441, 0.7222, 0.4428, 0.8083, 0.4033, 0.8063, 0.441, 0.7222, 0.4868, 0.7197, 0.4881, 0.8045, 0.4428, 0.8083, 0.7478, 0.7495, 0.8004, 0.7132, 0.7686, 0.7636, 0.7267, 0.8106, 0.7694, 0.6869, 0.8327, 0.6622, 0.8004, 0.7132, 0.7478, 0.7495, 0.8327, 0.6622, 0.8949, 0.6379, 0.8527, 0.6772, 0.8004, 0.7132, 0.7833, 0.07017, 0.743, 0.07024, 0.7029, 0.07031, 0.663, 0.07037, 0.6234, 0.07044, 0.584, 0.07051, 0.5448, 0.07058, 0.5058, 0.07065, 0.467, 0.07071, 0.4285, 0.07078, 0.3901, 0.07085, 0.352, 0.07091, 0.3141, 0.07098, 0.2764, 0.07104, 0.2389, 0.07111, 0.2016, 0.07117, 0.8239, 0.0701])
me_plane_002.materials.append(mat_rock)
me_plane_002.update()

# ---- objects
ob_plane = bpy.data.objects.new('Plane', me_plane_002)

# ---- transforms, parenting, visibility, modifiers, constraints
ob_plane.location = (0.0, 0.0, 0.0)
ob_plane.scale = (10.0, 10.0, 1.0)

# ---- collection membership
col_collection.objects.link(ob_plane)

# ---- scene / render settings (as saved in the file)
scene.frame_start = 1; scene.frame_end = 250; scene.frame_set(0)
scene.render.engine = 'BLENDER_EEVEE_NEXT'
scene.render.bake_bias = 0.0
scene.render.bake_samples = 0
scene.cycles.sampling_pattern = 'TABULATED_SOBOL'
scene.eevee.use_volume_custom_range = False
bpy.context.view_layer.update()

# ---- added for rendering (the .blend has no active camera and no usable light): camera, sun
cam_auto = bpy.data.cameras.new('AutoCamera')
cam_auto.lens = 50.0
cam_auto.sensor_width = 36.0
cam_auto.clip_end = 1000.0
ob_auto_camera = bpy.data.objects.new('AutoCamera', cam_auto)
scene.collection.objects.link(ob_auto_camera)
ob_auto_camera.location = (36.6882, -39.8259, 30.3295)
ob_auto_camera.rotation_euler = (1.09748, -7.21219e-08, 0.694738)
scene.camera = ob_auto_camera
light_auto_sun = bpy.data.lights.new('AutoSun', 'SUN')
light_auto_sun.energy = 3.0
light_auto_sun.angle = 0.0523599
ob_auto_sun = bpy.data.objects.new('AutoSun', light_auto_sun)
scene.collection.objects.link(ob_auto_sun)
ob_auto_sun.rotation_euler = (0.872665, 0.174533, 0.523599)
bpy.context.view_layer.update()
